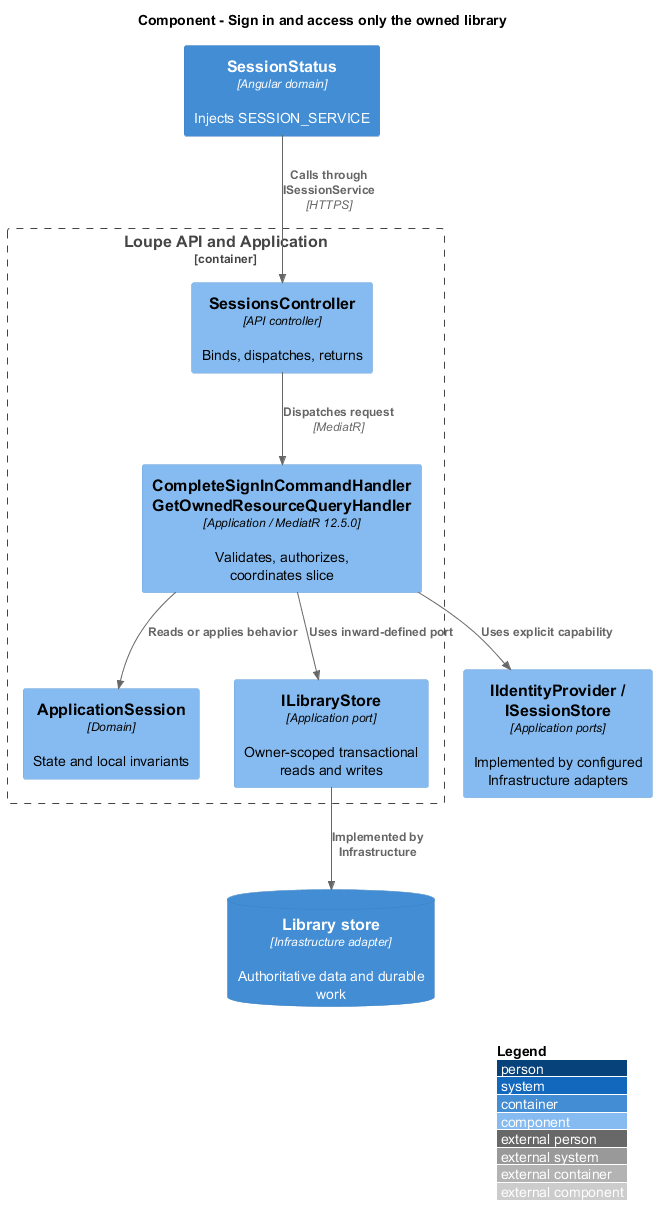

The diagram above was rendered by PlantUML. Its source (embedded in the PNG):
@startuml
!include <C4/C4_Component>
LAYOUT_WITH_LEGEND()
title Component - Sign in and access only the owned library
Container(spa, "SessionStatus", "Angular domain", "Injects SESSION_SERVICE")
Container_Boundary(api, "Loupe API and Application") {
Component(ctrl, "SessionsController", "API controller", "Binds, dispatches, returns")
Component(handler, "CompleteSignInCommandHandler\nGetOwnedResourceQueryHandler", "Application / MediatR 12.5.0", "Validates, authorizes, coordinates slice")
Component(entity, "ApplicationSession", "Domain", "State and local invariants")
Component(store, "ILibraryStore", "Application port", "Owner-scoped transactional reads and writes")
}
ContainerDb(db, "Library store", "Infrastructure adapter", "Authoritative data and durable work")
Rel(spa, ctrl, "Calls through ISessionService", "HTTPS")
Rel(ctrl, handler, "Dispatches request", "MediatR")
Rel(handler, entity, "Reads or applies behavior")
Rel(handler, store, "Uses inward-defined port")
Rel(store, db, "Implemented by Infrastructure")
Component(ports, "IIdentityProvider / ISessionStore", "Application ports", "Implemented by configured Infrastructure adapters")
Rel(handler, ports, "Uses explicit capability")
@enduml